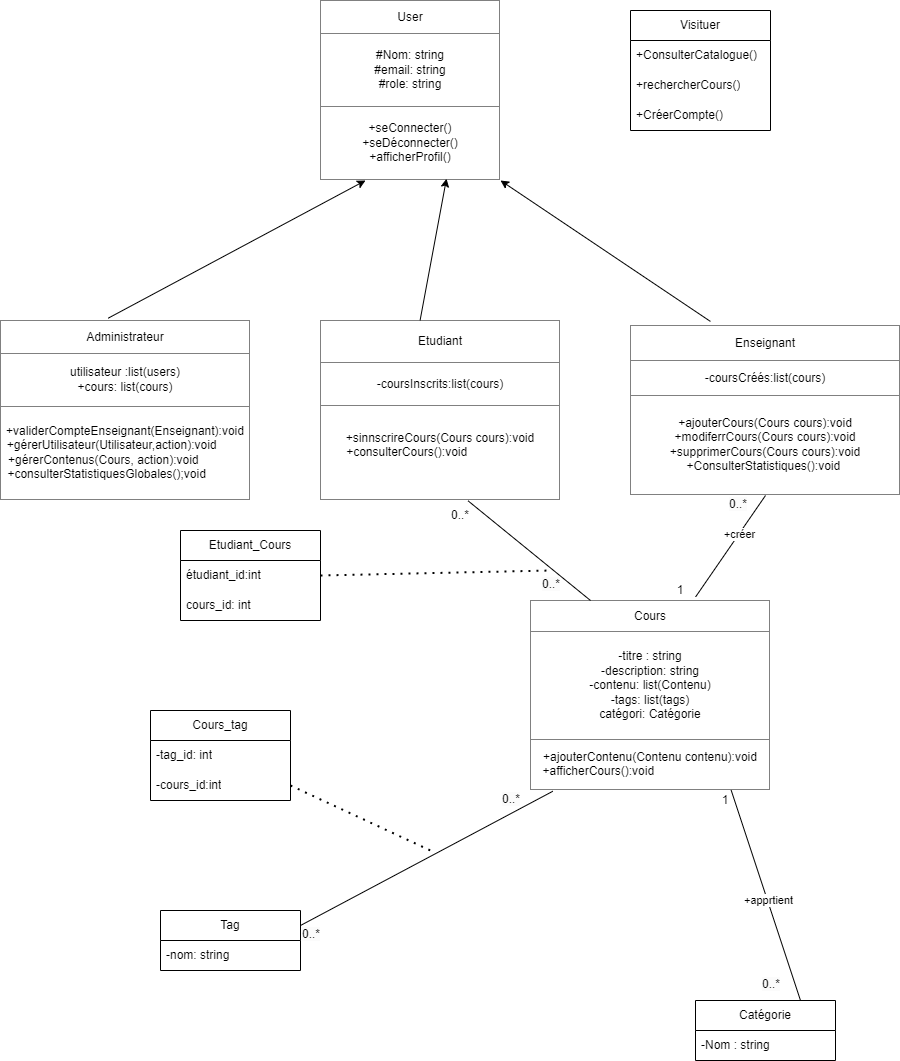

The diagram above was exported from draw.io. Its source (the exported page's mxGraphModel, read from the mxfile embedded in the PNG):
<mxGraphModel dx="2447" dy="1783" grid="1" gridSize="10" guides="1" tooltips="1" connect="1" arrows="1" fold="1" page="1" pageScale="1" pageWidth="827" pageHeight="1169" math="0" shadow="0">
  <root>
    <mxCell id="0" />
    <mxCell id="1" parent="0" />
    <mxCell id="8zQNGg6pDUbJfNY40b4--6" value="Visituer" style="swimlane;fontStyle=0;childLayout=stackLayout;horizontal=1;startSize=30;horizontalStack=0;resizeParent=1;resizeParentMax=0;resizeLast=0;collapsible=1;marginBottom=0;whiteSpace=wrap;html=1;" vertex="1" parent="1">
      <mxGeometry x="170" y="-1100" width="140" height="120" as="geometry" />
    </mxCell>
    <mxCell id="8zQNGg6pDUbJfNY40b4--7" value="+ConsulterCatalogue()" style="text;strokeColor=none;fillColor=none;align=left;verticalAlign=middle;spacingLeft=4;spacingRight=4;overflow=hidden;points=[[0,0.5],[1,0.5]];portConstraint=eastwest;rotatable=0;whiteSpace=wrap;html=1;" vertex="1" parent="8zQNGg6pDUbJfNY40b4--6">
      <mxGeometry y="30" width="140" height="30" as="geometry" />
    </mxCell>
    <mxCell id="8zQNGg6pDUbJfNY40b4--8" value="+rechercherCours()" style="text;strokeColor=none;fillColor=none;align=left;verticalAlign=middle;spacingLeft=4;spacingRight=4;overflow=hidden;points=[[0,0.5],[1,0.5]];portConstraint=eastwest;rotatable=0;whiteSpace=wrap;html=1;" vertex="1" parent="8zQNGg6pDUbJfNY40b4--6">
      <mxGeometry y="60" width="140" height="30" as="geometry" />
    </mxCell>
    <mxCell id="8zQNGg6pDUbJfNY40b4--9" value="+CréerCompte()" style="text;strokeColor=none;fillColor=none;align=left;verticalAlign=middle;spacingLeft=4;spacingRight=4;overflow=hidden;points=[[0,0.5],[1,0.5]];portConstraint=eastwest;rotatable=0;whiteSpace=wrap;html=1;" vertex="1" parent="8zQNGg6pDUbJfNY40b4--6">
      <mxGeometry y="90" width="140" height="30" as="geometry" />
    </mxCell>
    <mxCell id="8zQNGg6pDUbJfNY40b4--22" value="Etudiant_Cours" style="swimlane;fontStyle=0;childLayout=stackLayout;horizontal=1;startSize=30;horizontalStack=0;resizeParent=1;resizeParentMax=0;resizeLast=0;collapsible=1;marginBottom=0;whiteSpace=wrap;html=1;" vertex="1" parent="1">
      <mxGeometry x="-280" y="-580" width="140" height="90" as="geometry" />
    </mxCell>
    <mxCell id="8zQNGg6pDUbJfNY40b4--23" value="étudiant_id:int" style="text;strokeColor=none;fillColor=none;align=left;verticalAlign=middle;spacingLeft=4;spacingRight=4;overflow=hidden;points=[[0,0.5],[1,0.5]];portConstraint=eastwest;rotatable=0;whiteSpace=wrap;html=1;" vertex="1" parent="8zQNGg6pDUbJfNY40b4--22">
      <mxGeometry y="30" width="140" height="30" as="geometry" />
    </mxCell>
    <mxCell id="8zQNGg6pDUbJfNY40b4--24" value="cours_id: int" style="text;strokeColor=none;fillColor=none;align=left;verticalAlign=middle;spacingLeft=4;spacingRight=4;overflow=hidden;points=[[0,0.5],[1,0.5]];portConstraint=eastwest;rotatable=0;whiteSpace=wrap;html=1;" vertex="1" parent="8zQNGg6pDUbJfNY40b4--22">
      <mxGeometry y="60" width="140" height="30" as="geometry" />
    </mxCell>
    <mxCell id="8zQNGg6pDUbJfNY40b4--30" value="Cours_tag" style="swimlane;fontStyle=0;childLayout=stackLayout;horizontal=1;startSize=30;horizontalStack=0;resizeParent=1;resizeParentMax=0;resizeLast=0;collapsible=1;marginBottom=0;whiteSpace=wrap;html=1;" vertex="1" parent="1">
      <mxGeometry x="-310" y="-400" width="140" height="90" as="geometry" />
    </mxCell>
    <mxCell id="8zQNGg6pDUbJfNY40b4--31" value="-tag_id: int" style="text;strokeColor=none;fillColor=none;align=left;verticalAlign=middle;spacingLeft=4;spacingRight=4;overflow=hidden;points=[[0,0.5],[1,0.5]];portConstraint=eastwest;rotatable=0;whiteSpace=wrap;html=1;" vertex="1" parent="8zQNGg6pDUbJfNY40b4--30">
      <mxGeometry y="30" width="140" height="30" as="geometry" />
    </mxCell>
    <mxCell id="8zQNGg6pDUbJfNY40b4--32" value="-cours_id:int" style="text;strokeColor=none;fillColor=none;align=left;verticalAlign=middle;spacingLeft=4;spacingRight=4;overflow=hidden;points=[[0,0.5],[1,0.5]];portConstraint=eastwest;rotatable=0;whiteSpace=wrap;html=1;" vertex="1" parent="8zQNGg6pDUbJfNY40b4--30">
      <mxGeometry y="60" width="140" height="30" as="geometry" />
    </mxCell>
    <mxCell id="8zQNGg6pDUbJfNY40b4--34" value="Tag" style="swimlane;fontStyle=0;childLayout=stackLayout;horizontal=1;startSize=30;horizontalStack=0;resizeParent=1;resizeParentMax=0;resizeLast=0;collapsible=1;marginBottom=0;whiteSpace=wrap;html=1;" vertex="1" parent="1">
      <mxGeometry x="-300" y="-200" width="140" height="60" as="geometry" />
    </mxCell>
    <mxCell id="8zQNGg6pDUbJfNY40b4--35" value="-nom: string" style="text;strokeColor=none;fillColor=none;align=left;verticalAlign=middle;spacingLeft=4;spacingRight=4;overflow=hidden;points=[[0,0.5],[1,0.5]];portConstraint=eastwest;rotatable=0;whiteSpace=wrap;html=1;" vertex="1" parent="8zQNGg6pDUbJfNY40b4--34">
      <mxGeometry y="30" width="140" height="30" as="geometry" />
    </mxCell>
    <mxCell id="8zQNGg6pDUbJfNY40b4--43" value="Catégorie" style="swimlane;fontStyle=0;childLayout=stackLayout;horizontal=1;startSize=30;horizontalStack=0;resizeParent=1;resizeParentMax=0;resizeLast=0;collapsible=1;marginBottom=0;whiteSpace=wrap;html=1;" vertex="1" parent="1">
      <mxGeometry x="235" y="-110" width="140" height="60" as="geometry" />
    </mxCell>
    <mxCell id="8zQNGg6pDUbJfNY40b4--44" value="-Nom : string" style="text;strokeColor=none;fillColor=none;align=left;verticalAlign=middle;spacingLeft=4;spacingRight=4;overflow=hidden;points=[[0,0.5],[1,0.5]];portConstraint=eastwest;rotatable=0;whiteSpace=wrap;html=1;" vertex="1" parent="8zQNGg6pDUbJfNY40b4--43">
      <mxGeometry y="30" width="140" height="30" as="geometry" />
    </mxCell>
    <mxCell id="8zQNGg6pDUbJfNY40b4--64" value="&lt;table border=&quot;1&quot; width=&quot;100%&quot; height=&quot;100%&quot; cellpadding=&quot;4&quot; style=&quot;width:100%;height:100%;border-collapse:collapse;&quot;&gt;&lt;tbody&gt;&lt;tr&gt;&lt;th align=&quot;center&quot;&gt;&lt;span style=&quot;font-weight: 400;&quot;&gt;User&lt;/span&gt;&lt;/th&gt;&lt;/tr&gt;&lt;tr&gt;&lt;td align=&quot;center&quot;&gt;&lt;span style=&quot;text-align: left;&quot;&gt;#Nom: string&lt;br&gt;&lt;/span&gt;&lt;span style=&quot;text-align: left;&quot;&gt;#email: string&lt;br&gt;&lt;/span&gt;&lt;span style=&quot;text-align: left;&quot;&gt;#role: string&lt;/span&gt;&lt;span style=&quot;text-align: left;&quot;&gt;&lt;br&gt;&lt;/span&gt;&lt;/td&gt;&lt;/tr&gt;&lt;tr&gt;&lt;td align=&quot;center&quot;&gt;+seConnecter()&lt;br&gt;+seDéconnecter()&lt;br&gt;+afficherProfil()&lt;/td&gt;&lt;/tr&gt;&lt;/tbody&gt;&lt;/table&gt;" style="text;html=1;whiteSpace=wrap;strokeColor=none;fillColor=none;overflow=fill;" vertex="1" parent="1">
      <mxGeometry x="-140" y="-1110" width="180" height="180" as="geometry" />
    </mxCell>
    <mxCell id="8zQNGg6pDUbJfNY40b4--79" value="&lt;table border=&quot;1&quot; width=&quot;100%&quot; height=&quot;100%&quot; cellpadding=&quot;4&quot; style=&quot;width:100%;height:100%;border-collapse:collapse;&quot;&gt;&lt;tbody&gt;&lt;tr&gt;&lt;th align=&quot;center&quot;&gt;&lt;span style=&quot;font-weight: 400;&quot;&gt;Administrateur&lt;/span&gt;&lt;/th&gt;&lt;/tr&gt;&lt;tr&gt;&lt;td align=&quot;center&quot;&gt;&lt;span style=&quot;text-align: left;&quot;&gt;utilisateur :list(users)&lt;br&gt;&lt;/span&gt;&lt;span style=&quot;text-align: left;&quot;&gt;+cours: list(cours)&lt;/span&gt;&lt;br&gt;&lt;/td&gt;&lt;/tr&gt;&lt;tr&gt;&lt;td align=&quot;center&quot;&gt;+validerCompteEnseignant(Enseignant):void&lt;br&gt;+gérerUtilisateur(Utilisateur,action):void&amp;nbsp; &amp;nbsp; &amp;nbsp; &amp;nbsp;&amp;nbsp;&lt;br&gt;+gérerContenus(Cours, action):void&amp;nbsp; &amp;nbsp; &amp;nbsp; &amp;nbsp; &amp;nbsp; &amp;nbsp; &amp;nbsp; +consulterStatistiquesGlobales();void&amp;nbsp; &amp;nbsp; &amp;nbsp; &amp;nbsp; &amp;nbsp; &amp;nbsp;&lt;/td&gt;&lt;/tr&gt;&lt;/tbody&gt;&lt;/table&gt;" style="text;html=1;whiteSpace=wrap;strokeColor=none;fillColor=none;overflow=fill;" vertex="1" parent="1">
      <mxGeometry x="-460" y="-790" width="250" height="180" as="geometry" />
    </mxCell>
    <mxCell id="8zQNGg6pDUbJfNY40b4--80" value="&lt;table border=&quot;1&quot; width=&quot;100%&quot; height=&quot;100%&quot; cellpadding=&quot;4&quot; style=&quot;width:100%;height:100%;border-collapse:collapse;&quot;&gt;&lt;tbody&gt;&lt;tr&gt;&lt;th align=&quot;center&quot;&gt;&lt;span style=&quot;font-weight: 400;&quot;&gt;Etudiant&lt;/span&gt;&lt;/th&gt;&lt;/tr&gt;&lt;tr&gt;&lt;td align=&quot;center&quot;&gt;&lt;span style=&quot;text-align: left;&quot;&gt;-coursInscrits:list(cours)&lt;br&gt;&lt;/span&gt;&lt;/td&gt;&lt;/tr&gt;&lt;tr&gt;&lt;td align=&quot;center&quot;&gt;+sinnscrireCours(Cours cours):void&lt;br&gt;+consulterCours():void&amp;nbsp; &amp;nbsp; &amp;nbsp; &amp;nbsp; &amp;nbsp; &amp;nbsp; &amp;nbsp; &amp;nbsp; &amp;nbsp; &amp;nbsp;&amp;nbsp;&lt;br&gt;&lt;br&gt;&lt;/td&gt;&lt;/tr&gt;&lt;/tbody&gt;&lt;/table&gt;" style="text;html=1;whiteSpace=wrap;strokeColor=none;fillColor=none;overflow=fill;" vertex="1" parent="1">
      <mxGeometry x="-140" y="-790" width="240" height="180" as="geometry" />
    </mxCell>
    <mxCell id="8zQNGg6pDUbJfNY40b4--81" value="&lt;table border=&quot;1&quot; width=&quot;100%&quot; height=&quot;100%&quot; cellpadding=&quot;4&quot; style=&quot;width:100%;height:100%;border-collapse:collapse;&quot;&gt;&lt;tbody&gt;&lt;tr&gt;&lt;th align=&quot;center&quot;&gt;&lt;span style=&quot;font-weight: 400;&quot;&gt;Enseignant&lt;/span&gt;&lt;/th&gt;&lt;/tr&gt;&lt;tr&gt;&lt;td align=&quot;center&quot;&gt;&lt;span style=&quot;text-align: left;&quot;&gt;-coursCréés:list(cours)&lt;/span&gt;&lt;/td&gt;&lt;/tr&gt;&lt;tr&gt;&lt;td align=&quot;center&quot;&gt;+ajouterCours(Cours cours):void&lt;br&gt;+modiferrCours(Cours&amp;nbsp;cours):void&lt;br&gt;+supprimerCours(Cours&amp;nbsp;cours):void&lt;br&gt;+ConsulterStatistiques():void&amp;nbsp;&lt;/td&gt;&lt;/tr&gt;&lt;/tbody&gt;&lt;/table&gt;" style="text;html=1;whiteSpace=wrap;strokeColor=none;fillColor=none;overflow=fill;" vertex="1" parent="1">
      <mxGeometry x="170" y="-785" width="270" height="170" as="geometry" />
    </mxCell>
    <mxCell id="8zQNGg6pDUbJfNY40b4--82" value="&lt;table border=&quot;1&quot; width=&quot;100%&quot; height=&quot;100%&quot; cellpadding=&quot;4&quot; style=&quot;width:100%;height:100%;border-collapse:collapse;&quot;&gt;&lt;tbody&gt;&lt;tr&gt;&lt;th align=&quot;center&quot;&gt;&lt;span style=&quot;font-weight: 400;&quot;&gt;Cours&lt;/span&gt;&lt;/th&gt;&lt;/tr&gt;&lt;tr&gt;&lt;td align=&quot;center&quot;&gt;&lt;span style=&quot;text-align: left;&quot;&gt;-titre : string&lt;br&gt;&lt;/span&gt;&lt;span style=&quot;text-align: left;&quot;&gt;-description: string&lt;br&gt;&lt;/span&gt;&lt;span style=&quot;text-align: left;&quot;&gt;-contenu: list(Contenu)&lt;br&gt;&lt;/span&gt;&lt;span style=&quot;text-align: left;&quot;&gt;-tags: list(tags)&lt;br&gt;&lt;/span&gt;&lt;span style=&quot;text-align: left;&quot;&gt;catégori: Catégorie&lt;/span&gt;&lt;span style=&quot;text-align: left;&quot;&gt;&lt;/span&gt;&lt;span style=&quot;text-align: left;&quot;&gt;&lt;/span&gt;&lt;/td&gt;&lt;/tr&gt;&lt;tr&gt;&lt;td align=&quot;center&quot;&gt;+ajouterContenu(Contenu contenu):void&lt;br&gt;+afficherCours():void&amp;nbsp; &amp;nbsp; &amp;nbsp; &amp;nbsp; &amp;nbsp; &amp;nbsp; &amp;nbsp; &amp;nbsp; &amp;nbsp; &amp;nbsp; &amp;nbsp; &amp;nbsp; &amp;nbsp; &amp;nbsp; &amp;nbsp; &amp;nbsp;&lt;/td&gt;&lt;/tr&gt;&lt;/tbody&gt;&lt;/table&gt;" style="text;html=1;whiteSpace=wrap;strokeColor=none;fillColor=none;overflow=fill;" vertex="1" parent="1">
      <mxGeometry x="70" y="-510" width="240" height="190" as="geometry" />
    </mxCell>
    <mxCell id="8zQNGg6pDUbJfNY40b4--86" value="" style="endArrow=classic;html=1;rounded=0;exitX=0.431;exitY=-0.013;exitDx=0;exitDy=0;exitPerimeter=0;entryX=0.25;entryY=1;entryDx=0;entryDy=0;" edge="1" parent="1" source="8zQNGg6pDUbJfNY40b4--79" target="8zQNGg6pDUbJfNY40b4--64">
      <mxGeometry width="50" height="50" relative="1" as="geometry">
        <mxPoint x="-330" y="-840" as="sourcePoint" />
        <mxPoint x="-280" y="-890" as="targetPoint" />
      </mxGeometry>
    </mxCell>
    <mxCell id="8zQNGg6pDUbJfNY40b4--87" value="" style="endArrow=classic;html=1;rounded=0;entryX=0.7;entryY=0.99;entryDx=0;entryDy=0;entryPerimeter=0;exitX=0.415;exitY=-0.001;exitDx=0;exitDy=0;exitPerimeter=0;" edge="1" parent="1" source="8zQNGg6pDUbJfNY40b4--80" target="8zQNGg6pDUbJfNY40b4--64">
      <mxGeometry width="50" height="50" relative="1" as="geometry">
        <mxPoint x="-70" y="-830" as="sourcePoint" />
        <mxPoint x="-20" y="-880" as="targetPoint" />
      </mxGeometry>
    </mxCell>
    <mxCell id="8zQNGg6pDUbJfNY40b4--88" value="" style="endArrow=classic;html=1;rounded=0;exitX=0.296;exitY=-0.024;exitDx=0;exitDy=0;exitPerimeter=0;entryX=1;entryY=1;entryDx=0;entryDy=0;" edge="1" parent="1" source="8zQNGg6pDUbJfNY40b4--81" target="8zQNGg6pDUbJfNY40b4--64">
      <mxGeometry width="50" height="50" relative="1" as="geometry">
        <mxPoint x="200" y="-830" as="sourcePoint" />
        <mxPoint x="250" y="-880" as="targetPoint" />
      </mxGeometry>
    </mxCell>
    <mxCell id="8zQNGg6pDUbJfNY40b4--89" value="" style="endArrow=none;html=1;rounded=0;exitX=0.25;exitY=0;exitDx=0;exitDy=0;entryX=0.615;entryY=1.002;entryDx=0;entryDy=0;entryPerimeter=0;" edge="1" parent="1" source="8zQNGg6pDUbJfNY40b4--82" target="8zQNGg6pDUbJfNY40b4--80">
      <mxGeometry width="50" height="50" relative="1" as="geometry">
        <mxPoint x="-10" y="-520" as="sourcePoint" />
        <mxPoint x="40" y="-570" as="targetPoint" />
      </mxGeometry>
    </mxCell>
    <mxCell id="8zQNGg6pDUbJfNY40b4--90" value="" style="endArrow=none;html=1;rounded=0;entryX=0.5;entryY=1;entryDx=0;entryDy=0;exitX=0.688;exitY=-0.019;exitDx=0;exitDy=0;exitPerimeter=0;" edge="1" parent="1" source="8zQNGg6pDUbJfNY40b4--82" target="8zQNGg6pDUbJfNY40b4--81">
      <mxGeometry width="50" height="50" relative="1" as="geometry">
        <mxPoint x="250" y="-530" as="sourcePoint" />
        <mxPoint x="300" y="-580" as="targetPoint" />
      </mxGeometry>
    </mxCell>
    <mxCell id="8zQNGg6pDUbJfNY40b4--96" value="+créer" style="edgeLabel;html=1;align=center;verticalAlign=middle;resizable=0;points=[];" vertex="1" connectable="0" parent="8zQNGg6pDUbJfNY40b4--90">
      <mxGeometry x="0.216" y="1" relative="1" as="geometry">
        <mxPoint x="1" as="offset" />
      </mxGeometry>
    </mxCell>
    <mxCell id="8zQNGg6pDUbJfNY40b4--91" value="" style="endArrow=none;html=1;rounded=0;exitX=1;exitY=0.25;exitDx=0;exitDy=0;entryX=0.093;entryY=1.004;entryDx=0;entryDy=0;entryPerimeter=0;" edge="1" parent="1" source="8zQNGg6pDUbJfNY40b4--34" target="8zQNGg6pDUbJfNY40b4--82">
      <mxGeometry width="50" height="50" relative="1" as="geometry">
        <mxPoint x="-40" y="-200" as="sourcePoint" />
        <mxPoint x="10" y="-250" as="targetPoint" />
      </mxGeometry>
    </mxCell>
    <mxCell id="8zQNGg6pDUbJfNY40b4--93" value="" style="endArrow=none;html=1;rounded=0;entryX=0.836;entryY=0.998;entryDx=0;entryDy=0;entryPerimeter=0;exitX=0.75;exitY=0;exitDx=0;exitDy=0;" edge="1" parent="1" source="8zQNGg6pDUbJfNY40b4--43" target="8zQNGg6pDUbJfNY40b4--82">
      <mxGeometry width="50" height="50" relative="1" as="geometry">
        <mxPoint x="230" y="-200" as="sourcePoint" />
        <mxPoint x="280" y="-250" as="targetPoint" />
      </mxGeometry>
    </mxCell>
    <mxCell id="8zQNGg6pDUbJfNY40b4--94" value="+apprtient" style="edgeLabel;html=1;align=center;verticalAlign=middle;resizable=0;points=[];" vertex="1" connectable="0" parent="8zQNGg6pDUbJfNY40b4--93">
      <mxGeometry x="-0.0386" y="-1" relative="1" as="geometry">
        <mxPoint y="1" as="offset" />
      </mxGeometry>
    </mxCell>
    <mxCell id="8zQNGg6pDUbJfNY40b4--97" value="" style="endArrow=none;dashed=1;html=1;dashPattern=1 3;strokeWidth=2;rounded=0;exitX=1;exitY=0.5;exitDx=0;exitDy=0;" edge="1" parent="1" source="8zQNGg6pDUbJfNY40b4--23">
      <mxGeometry width="50" height="50" relative="1" as="geometry">
        <mxPoint x="-80" y="-490" as="sourcePoint" />
        <mxPoint x="90" y="-540" as="targetPoint" />
      </mxGeometry>
    </mxCell>
    <mxCell id="8zQNGg6pDUbJfNY40b4--99" value="" style="endArrow=none;dashed=1;html=1;dashPattern=1 3;strokeWidth=2;rounded=0;exitX=1;exitY=0.5;exitDx=0;exitDy=0;" edge="1" parent="1" source="8zQNGg6pDUbJfNY40b4--32">
      <mxGeometry width="50" height="50" relative="1" as="geometry">
        <mxPoint x="-80" y="-310" as="sourcePoint" />
        <mxPoint x="-30" y="-260" as="targetPoint" />
      </mxGeometry>
    </mxCell>
    <mxCell id="8zQNGg6pDUbJfNY40b4--100" value="0..*" style="text;html=1;align=center;verticalAlign=middle;whiteSpace=wrap;rounded=0;" vertex="1" parent="1">
      <mxGeometry x="-30" y="-610" width="60" height="30" as="geometry" />
    </mxCell>
    <mxCell id="8zQNGg6pDUbJfNY40b4--101" value="&lt;span style=&quot;color: rgb(0, 0, 0); font-family: Helvetica; font-size: 12px; font-style: normal; font-variant-ligatures: normal; font-variant-caps: normal; font-weight: 400; letter-spacing: normal; orphans: 2; text-align: center; text-indent: 0px; text-transform: none; widows: 2; word-spacing: 0px; -webkit-text-stroke-width: 0px; white-space: normal; background-color: rgb(251, 251, 251); text-decoration-thickness: initial; text-decoration-style: initial; text-decoration-color: initial; float: none; display: inline !important;&quot;&gt;0..*&lt;/span&gt;" style="text;whiteSpace=wrap;html=1;fillColor=none;" vertex="1" parent="1">
      <mxGeometry x="80" y="-540" width="50" height="40" as="geometry" />
    </mxCell>
    <mxCell id="8zQNGg6pDUbJfNY40b4--102" value="&lt;span style=&quot;color: rgb(0, 0, 0); font-family: Helvetica; font-size: 12px; font-style: normal; font-variant-ligatures: normal; font-variant-caps: normal; font-weight: 400; letter-spacing: normal; orphans: 2; text-align: center; text-indent: 0px; text-transform: none; widows: 2; word-spacing: 0px; -webkit-text-stroke-width: 0px; white-space: normal; background-color: rgb(251, 251, 251); text-decoration-thickness: initial; text-decoration-style: initial; text-decoration-color: initial; float: none; display: inline !important;&quot;&gt;0..*&lt;/span&gt;" style="text;whiteSpace=wrap;html=1;" vertex="1" parent="1">
      <mxGeometry x="-160" y="-190" width="50" height="40" as="geometry" />
    </mxCell>
    <mxCell id="8zQNGg6pDUbJfNY40b4--103" value="&lt;span style=&quot;color: rgb(0, 0, 0); font-family: Helvetica; font-size: 12px; font-style: normal; font-variant-ligatures: normal; font-variant-caps: normal; font-weight: 400; letter-spacing: normal; orphans: 2; text-align: center; text-indent: 0px; text-transform: none; widows: 2; word-spacing: 0px; -webkit-text-stroke-width: 0px; white-space: normal; background-color: rgb(251, 251, 251); text-decoration-thickness: initial; text-decoration-style: initial; text-decoration-color: initial; float: none; display: inline !important;&quot;&gt;0..*&lt;/span&gt;" style="text;whiteSpace=wrap;html=1;" vertex="1" parent="1">
      <mxGeometry x="40" y="-325" width="50" height="40" as="geometry" />
    </mxCell>
    <mxCell id="8zQNGg6pDUbJfNY40b4--106" value="&lt;span style=&quot;color: rgb(0, 0, 0); font-family: Helvetica; font-size: 12px; font-style: normal; font-variant-ligatures: normal; font-variant-caps: normal; font-weight: 400; letter-spacing: normal; orphans: 2; text-align: center; text-indent: 0px; text-transform: none; widows: 2; word-spacing: 0px; -webkit-text-stroke-width: 0px; white-space: normal; background-color: rgb(251, 251, 251); text-decoration-thickness: initial; text-decoration-style: initial; text-decoration-color: initial; float: none; display: inline !important;&quot;&gt;0..*&lt;/span&gt;" style="text;whiteSpace=wrap;html=1;" vertex="1" parent="1">
      <mxGeometry x="300" y="-140" width="50" height="40" as="geometry" />
    </mxCell>
    <mxCell id="8zQNGg6pDUbJfNY40b4--107" value="1" style="text;html=1;align=center;verticalAlign=middle;whiteSpace=wrap;rounded=0;" vertex="1" parent="1">
      <mxGeometry x="235" y="-325" width="60" height="30" as="geometry" />
    </mxCell>
    <mxCell id="8zQNGg6pDUbJfNY40b4--108" value="&lt;span style=&quot;color: rgb(0, 0, 0); font-family: Helvetica; font-size: 12px; font-style: normal; font-variant-ligatures: normal; font-variant-caps: normal; font-weight: 400; letter-spacing: normal; orphans: 2; text-align: center; text-indent: 0px; text-transform: none; widows: 2; word-spacing: 0px; -webkit-text-stroke-width: 0px; white-space: normal; background-color: rgb(251, 251, 251); text-decoration-thickness: initial; text-decoration-style: initial; text-decoration-color: initial; float: none; display: inline !important;&quot;&gt;0..*&lt;/span&gt;" style="text;whiteSpace=wrap;html=1;" vertex="1" parent="1">
      <mxGeometry x="267.5" y="-620" width="75" height="40" as="geometry" />
    </mxCell>
    <mxCell id="8zQNGg6pDUbJfNY40b4--109" value="1" style="text;html=1;align=center;verticalAlign=middle;whiteSpace=wrap;rounded=0;" vertex="1" parent="1">
      <mxGeometry x="190" y="-535" width="60" height="30" as="geometry" />
    </mxCell>
  </root>
</mxGraphModel>